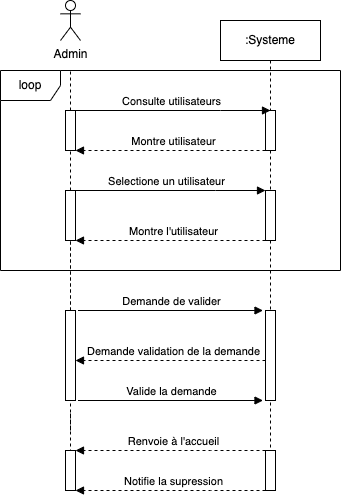

The diagram above was exported from draw.io. Its source (the exported page's mxGraphModel, read from the mxfile embedded in the PNG):
<mxGraphModel dx="1047" dy="703" grid="1" gridSize="10" guides="1" tooltips="1" connect="1" arrows="1" fold="1" page="1" pageScale="1" pageWidth="1169" pageHeight="827" math="0" shadow="0">
  <root>
    <mxCell id="0" />
    <mxCell id="1" parent="0" />
    <mxCell id="FrStIEinX_Lj1ZvKxZuc-42" value=":Systeme" style="shape=umlLifeline;perimeter=lifelinePerimeter;whiteSpace=wrap;html=1;container=0;dropTarget=0;collapsible=0;recursiveResize=0;outlineConnect=0;portConstraint=eastwest;newEdgeStyle={&quot;edgeStyle&quot;:&quot;elbowEdgeStyle&quot;,&quot;elbow&quot;:&quot;vertical&quot;,&quot;curved&quot;:0,&quot;rounded&quot;:0};" parent="1" vertex="1">
      <mxGeometry x="540" y="120" width="100" height="430" as="geometry" />
    </mxCell>
    <mxCell id="FrStIEinX_Lj1ZvKxZuc-43" value="" style="html=1;points=[];perimeter=orthogonalPerimeter;outlineConnect=0;targetShapes=umlLifeline;portConstraint=eastwest;newEdgeStyle={&quot;edgeStyle&quot;:&quot;elbowEdgeStyle&quot;,&quot;elbow&quot;:&quot;vertical&quot;,&quot;curved&quot;:0,&quot;rounded&quot;:0};" parent="FrStIEinX_Lj1ZvKxZuc-42" vertex="1">
      <mxGeometry x="45" y="90" width="10" height="40" as="geometry" />
    </mxCell>
    <mxCell id="FrStIEinX_Lj1ZvKxZuc-44" value="" style="html=1;points=[];perimeter=orthogonalPerimeter;outlineConnect=0;targetShapes=umlLifeline;portConstraint=eastwest;newEdgeStyle={&quot;edgeStyle&quot;:&quot;elbowEdgeStyle&quot;,&quot;elbow&quot;:&quot;vertical&quot;,&quot;curved&quot;:0,&quot;rounded&quot;:0};" parent="FrStIEinX_Lj1ZvKxZuc-42" vertex="1">
      <mxGeometry x="45" y="290" width="10" height="90" as="geometry" />
    </mxCell>
    <mxCell id="FrStIEinX_Lj1ZvKxZuc-45" value="" style="endArrow=none;dashed=1;html=1;rounded=0;" parent="1" source="FrStIEinX_Lj1ZvKxZuc-55" edge="1">
      <mxGeometry width="50" height="50" relative="1" as="geometry">
        <mxPoint x="390" y="410" as="sourcePoint" />
        <mxPoint x="390" y="170" as="targetPoint" />
        <Array as="points" />
      </mxGeometry>
    </mxCell>
    <mxCell id="FrStIEinX_Lj1ZvKxZuc-46" value="" style="endArrow=none;dashed=1;html=1;rounded=0;" parent="1" target="FrStIEinX_Lj1ZvKxZuc-47" edge="1">
      <mxGeometry width="50" height="50" relative="1" as="geometry">
        <mxPoint x="390" y="410" as="sourcePoint" />
        <mxPoint x="390" y="140" as="targetPoint" />
      </mxGeometry>
    </mxCell>
    <mxCell id="FrStIEinX_Lj1ZvKxZuc-47" value="" style="html=1;points=[];perimeter=orthogonalPerimeter;outlineConnect=0;targetShapes=umlLifeline;portConstraint=eastwest;newEdgeStyle={&quot;edgeStyle&quot;:&quot;elbowEdgeStyle&quot;,&quot;elbow&quot;:&quot;vertical&quot;,&quot;curved&quot;:0,&quot;rounded&quot;:0};" parent="1" vertex="1">
      <mxGeometry x="385" y="290" width="10" height="50" as="geometry" />
    </mxCell>
    <mxCell id="FrStIEinX_Lj1ZvKxZuc-48" value="" style="html=1;points=[];perimeter=orthogonalPerimeter;outlineConnect=0;targetShapes=umlLifeline;portConstraint=eastwest;newEdgeStyle={&quot;edgeStyle&quot;:&quot;elbowEdgeStyle&quot;,&quot;elbow&quot;:&quot;vertical&quot;,&quot;curved&quot;:0,&quot;rounded&quot;:0};" parent="1" vertex="1">
      <mxGeometry x="585" y="290" width="10" height="50" as="geometry" />
    </mxCell>
    <mxCell id="FrStIEinX_Lj1ZvKxZuc-49" value="" style="endArrow=none;dashed=1;html=1;rounded=0;" parent="1" source="FrStIEinX_Lj1ZvKxZuc-67" target="FrStIEinX_Lj1ZvKxZuc-50" edge="1">
      <mxGeometry width="50" height="50" relative="1" as="geometry">
        <mxPoint x="390" y="530" as="sourcePoint" />
        <mxPoint x="390" y="140" as="targetPoint" />
      </mxGeometry>
    </mxCell>
    <mxCell id="FrStIEinX_Lj1ZvKxZuc-50" value="" style="html=1;points=[];perimeter=orthogonalPerimeter;outlineConnect=0;targetShapes=umlLifeline;portConstraint=eastwest;newEdgeStyle={&quot;edgeStyle&quot;:&quot;elbowEdgeStyle&quot;,&quot;elbow&quot;:&quot;vertical&quot;,&quot;curved&quot;:0,&quot;rounded&quot;:0};" parent="1" vertex="1">
      <mxGeometry x="385" y="290" width="10" height="50" as="geometry" />
    </mxCell>
    <mxCell id="FrStIEinX_Lj1ZvKxZuc-51" value="Admin" style="shape=umlActor;verticalLabelPosition=bottom;verticalAlign=top;html=1;outlineConnect=0;" parent="1" vertex="1">
      <mxGeometry x="380" y="100" width="20" height="40" as="geometry" />
    </mxCell>
    <mxCell id="FrStIEinX_Lj1ZvKxZuc-52" value="" style="endArrow=none;dashed=1;html=1;rounded=0;" parent="1" source="FrStIEinX_Lj1ZvKxZuc-47" target="FrStIEinX_Lj1ZvKxZuc-55" edge="1">
      <mxGeometry width="50" height="50" relative="1" as="geometry">
        <mxPoint x="390" y="290" as="sourcePoint" />
        <mxPoint x="390" y="170" as="targetPoint" />
        <Array as="points" />
      </mxGeometry>
    </mxCell>
    <mxCell id="FrStIEinX_Lj1ZvKxZuc-53" value="Consulte utilisateurs" style="html=1;verticalAlign=bottom;endArrow=block;edgeStyle=elbowEdgeStyle;elbow=vertical;curved=0;rounded=0;" parent="1" edge="1">
      <mxGeometry x="0.01" relative="1" as="geometry">
        <mxPoint x="390" y="210" as="sourcePoint" />
        <Array as="points">
          <mxPoint x="540" y="210" />
          <mxPoint x="485" y="270" />
        </Array>
        <mxPoint x="590" y="210" as="targetPoint" />
        <mxPoint as="offset" />
      </mxGeometry>
    </mxCell>
    <mxCell id="FrStIEinX_Lj1ZvKxZuc-54" value="Montre utilisateur" style="html=1;verticalAlign=bottom;endArrow=block;edgeStyle=elbowEdgeStyle;elbow=vertical;curved=0;rounded=0;dashed=1;" parent="1" edge="1">
      <mxGeometry x="-0.0286" relative="1" as="geometry">
        <mxPoint x="585" y="250" as="sourcePoint" />
        <Array as="points">
          <mxPoint x="530" y="250" />
        </Array>
        <mxPoint x="395" y="250" as="targetPoint" />
        <mxPoint as="offset" />
      </mxGeometry>
    </mxCell>
    <mxCell id="FrStIEinX_Lj1ZvKxZuc-55" value="" style="html=1;points=[];perimeter=orthogonalPerimeter;outlineConnect=0;targetShapes=umlLifeline;portConstraint=eastwest;newEdgeStyle={&quot;edgeStyle&quot;:&quot;elbowEdgeStyle&quot;,&quot;elbow&quot;:&quot;vertical&quot;,&quot;curved&quot;:0,&quot;rounded&quot;:0};" parent="1" vertex="1">
      <mxGeometry x="385" y="210" width="10" height="40" as="geometry" />
    </mxCell>
    <mxCell id="FrStIEinX_Lj1ZvKxZuc-56" value="Selectione un utilisateur" style="html=1;verticalAlign=bottom;endArrow=block;edgeStyle=elbowEdgeStyle;elbow=vertical;curved=0;rounded=0;" parent="1" edge="1">
      <mxGeometry x="0.0057" relative="1" as="geometry">
        <mxPoint x="385" y="290" as="sourcePoint" />
        <Array as="points">
          <mxPoint x="535" y="290" />
          <mxPoint x="480" y="350" />
        </Array>
        <mxPoint x="585" y="290" as="targetPoint" />
        <mxPoint as="offset" />
      </mxGeometry>
    </mxCell>
    <mxCell id="FrStIEinX_Lj1ZvKxZuc-57" value="Montre l'utilisateur" style="html=1;verticalAlign=bottom;endArrow=block;edgeStyle=elbowEdgeStyle;elbow=horizontal;curved=0;rounded=0;dashed=1;" parent="1" edge="1">
      <mxGeometry x="-0.0286" relative="1" as="geometry">
        <mxPoint x="585" y="340" as="sourcePoint" />
        <Array as="points">
          <mxPoint x="530" y="340" />
        </Array>
        <mxPoint x="395" y="340" as="targetPoint" />
        <mxPoint as="offset" />
      </mxGeometry>
    </mxCell>
    <mxCell id="FrStIEinX_Lj1ZvKxZuc-58" value="loop" style="shape=umlFrame;whiteSpace=wrap;html=1;pointerEvents=0;" parent="1" vertex="1">
      <mxGeometry x="320" y="170" width="340" height="200" as="geometry" />
    </mxCell>
    <mxCell id="FrStIEinX_Lj1ZvKxZuc-59" value="" style="endArrow=none;dashed=1;html=1;rounded=0;" parent="1" edge="1">
      <mxGeometry width="50" height="50" relative="1" as="geometry">
        <mxPoint x="390" y="460" as="sourcePoint" />
        <mxPoint x="390" y="450" as="targetPoint" />
      </mxGeometry>
    </mxCell>
    <mxCell id="FrStIEinX_Lj1ZvKxZuc-60" value="" style="endArrow=none;dashed=1;html=1;rounded=0;" parent="1" edge="1">
      <mxGeometry width="50" height="50" relative="1" as="geometry">
        <mxPoint x="390" y="570" as="sourcePoint" />
        <mxPoint x="390" y="510" as="targetPoint" />
      </mxGeometry>
    </mxCell>
    <mxCell id="FrStIEinX_Lj1ZvKxZuc-61" value="Demande de valider" style="html=1;verticalAlign=bottom;endArrow=block;edgeStyle=elbowEdgeStyle;elbow=vertical;curved=0;rounded=0;" parent="1" edge="1">
      <mxGeometry x="0.0054" relative="1" as="geometry">
        <mxPoint x="397.5" y="410" as="sourcePoint" />
        <Array as="points">
          <mxPoint x="532.5" y="410" />
          <mxPoint x="477.5" y="470" />
        </Array>
        <mxPoint x="582.5" y="410" as="targetPoint" />
        <mxPoint as="offset" />
      </mxGeometry>
    </mxCell>
    <mxCell id="FrStIEinX_Lj1ZvKxZuc-62" value="Demande validation de la demande" style="html=1;verticalAlign=bottom;endArrow=block;edgeStyle=elbowEdgeStyle;elbow=horizontal;curved=0;rounded=0;dashed=1;" parent="1" edge="1">
      <mxGeometry x="-0.0286" relative="1" as="geometry">
        <mxPoint x="585" y="460" as="sourcePoint" />
        <Array as="points">
          <mxPoint x="530" y="460" />
        </Array>
        <mxPoint x="395" y="460" as="targetPoint" />
        <mxPoint as="offset" />
      </mxGeometry>
    </mxCell>
    <mxCell id="FrStIEinX_Lj1ZvKxZuc-63" value="Valide la demande" style="html=1;verticalAlign=bottom;endArrow=block;edgeStyle=elbowEdgeStyle;elbow=vertical;curved=0;rounded=0;" parent="1" edge="1">
      <mxGeometry x="0.0054" relative="1" as="geometry">
        <mxPoint x="397.5" y="500" as="sourcePoint" />
        <Array as="points">
          <mxPoint x="532.5" y="500" />
          <mxPoint x="477.5" y="560" />
        </Array>
        <mxPoint x="582.5" y="500" as="targetPoint" />
        <mxPoint as="offset" />
      </mxGeometry>
    </mxCell>
    <mxCell id="FrStIEinX_Lj1ZvKxZuc-64" value="Renvoie à l'accueil" style="html=1;verticalAlign=bottom;endArrow=block;edgeStyle=elbowEdgeStyle;elbow=horizontal;curved=0;rounded=0;dashed=1;" parent="1" edge="1">
      <mxGeometry x="-0.0286" relative="1" as="geometry">
        <mxPoint x="585" y="550" as="sourcePoint" />
        <Array as="points">
          <mxPoint x="530" y="550" />
        </Array>
        <mxPoint x="395" y="550" as="targetPoint" />
        <mxPoint as="offset" />
      </mxGeometry>
    </mxCell>
    <mxCell id="FrStIEinX_Lj1ZvKxZuc-65" value="Notifie la supression" style="html=1;verticalAlign=bottom;endArrow=block;edgeStyle=elbowEdgeStyle;elbow=horizontal;curved=0;rounded=0;dashed=1;" parent="1" edge="1">
      <mxGeometry x="-0.0286" relative="1" as="geometry">
        <mxPoint x="585" y="590" as="sourcePoint" />
        <Array as="points">
          <mxPoint x="530" y="590" />
        </Array>
        <mxPoint x="395" y="590" as="targetPoint" />
        <mxPoint as="offset" />
      </mxGeometry>
    </mxCell>
    <mxCell id="FrStIEinX_Lj1ZvKxZuc-66" value="" style="endArrow=none;dashed=1;html=1;rounded=0;" parent="1" target="FrStIEinX_Lj1ZvKxZuc-67" edge="1">
      <mxGeometry width="50" height="50" relative="1" as="geometry">
        <mxPoint x="390" y="530" as="sourcePoint" />
        <mxPoint x="390" y="340" as="targetPoint" />
      </mxGeometry>
    </mxCell>
    <mxCell id="FrStIEinX_Lj1ZvKxZuc-67" value="" style="html=1;points=[];perimeter=orthogonalPerimeter;outlineConnect=0;targetShapes=umlLifeline;portConstraint=eastwest;newEdgeStyle={&quot;edgeStyle&quot;:&quot;elbowEdgeStyle&quot;,&quot;elbow&quot;:&quot;vertical&quot;,&quot;curved&quot;:0,&quot;rounded&quot;:0};" parent="1" vertex="1">
      <mxGeometry x="385" y="410" width="10" height="90" as="geometry" />
    </mxCell>
    <mxCell id="FrStIEinX_Lj1ZvKxZuc-68" value="" style="html=1;points=[];perimeter=orthogonalPerimeter;outlineConnect=0;targetShapes=umlLifeline;portConstraint=eastwest;newEdgeStyle={&quot;edgeStyle&quot;:&quot;elbowEdgeStyle&quot;,&quot;elbow&quot;:&quot;vertical&quot;,&quot;curved&quot;:0,&quot;rounded&quot;:0};" parent="1" vertex="1">
      <mxGeometry x="385" y="550" width="10" height="40" as="geometry" />
    </mxCell>
    <mxCell id="FrStIEinX_Lj1ZvKxZuc-69" value="" style="html=1;points=[];perimeter=orthogonalPerimeter;outlineConnect=0;targetShapes=umlLifeline;portConstraint=eastwest;newEdgeStyle={&quot;edgeStyle&quot;:&quot;elbowEdgeStyle&quot;,&quot;elbow&quot;:&quot;vertical&quot;,&quot;curved&quot;:0,&quot;rounded&quot;:0};" parent="1" vertex="1">
      <mxGeometry x="585" y="550" width="10" height="40" as="geometry" />
    </mxCell>
  </root>
</mxGraphModel>